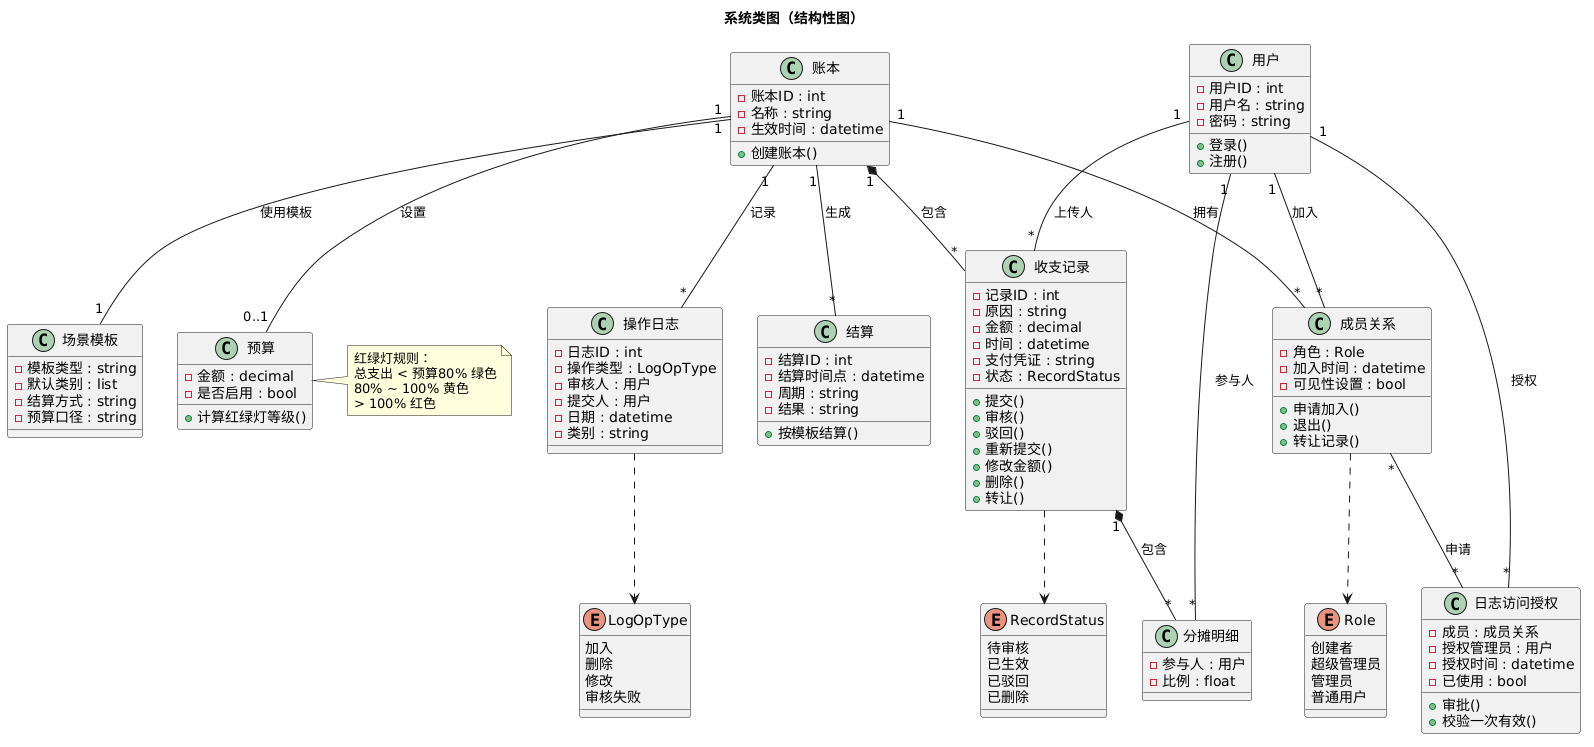

The diagram above was rendered by PlantUML. Its source (embedded in the PNG):
@startuml
title 系统类图（结构性图）

enum Role {
  创建者
  超级管理员
  管理员
  普通用户
}

enum RecordStatus {
  待审核
  已生效
  已驳回
  已删除
}

enum LogOpType {
  加入
  删除
  修改
  审核失败
}

class 用户 {
  -用户ID : int
  -用户名 : string
  -密码 : string
  +登录()
  +注册()
}

class 账本 {
  -账本ID : int
  -名称 : string
  -生效时间 : datetime
  +创建账本()
}

class 场景模板 {
  -模板类型 : string
  -默认类别 : list
  -结算方式 : string
  -预算口径 : string
}

class 成员关系 {
  -角色 : Role
  -加入时间 : datetime
  -可见性设置 : bool
  +申请加入()
  +退出()
  +转让记录()
}

class 收支记录 {
  -记录ID : int
  -原因 : string
  -金额 : decimal
  -时间 : datetime
  -支付凭证 : string
  -状态 : RecordStatus
  +提交()
  +审核()
  +驳回()
  +重新提交()
  +修改金额()
  +删除()
  +转让()
}

class 分摊明细 {
  -参与人 : 用户
  -比例 : float
}

class 操作日志 {
  -日志ID : int
  -操作类型 : LogOpType
  -审核人 : 用户
  -提交人 : 用户
  -日期 : datetime
  -类别 : string
}

class 日志访问授权 {
  -成员 : 成员关系
  -授权管理员 : 用户
  -授权时间 : datetime
  -已使用 : bool
  +审批()
  +校验一次有效()
}

class 预算 {
  -金额 : decimal
  -是否启用 : bool
  +计算红绿灯等级()
}

class 结算 {
  -结算ID : int
  -结算时间点 : datetime
  -周期 : string
  -结果 : string
  +按模板结算()
}

用户 "1" -- "*" 成员关系 : 加入
账本 "1" -- "*" 成员关系 : 拥有
账本 "1" -- "1" 场景模板 : 使用模板
账本 "1" *-- "*" 收支记录 : 包含
用户 "1" -- "*" 收支记录 : 上传人
收支记录 "1" *-- "*" 分摊明细 : 包含
用户 "1" -- "*" 分摊明细 : 参与人
账本 "1" -- "0..1" 预算 : 设置
账本 "1" -- "*" 结算 : 生成
账本 "1" -- "*" 操作日志 : 记录
成员关系 "*" -- "*" 日志访问授权 : 申请
用户 "1" -- "*" 日志访问授权 : 授权

成员关系 ..> Role
收支记录 ..> RecordStatus
操作日志 ..> LogOpType

note right of 预算
  红绿灯规则：
  总支出 < 预算80% 绿色
  80% ~ 100% 黄色
  > 100% 红色
end note
@enduml